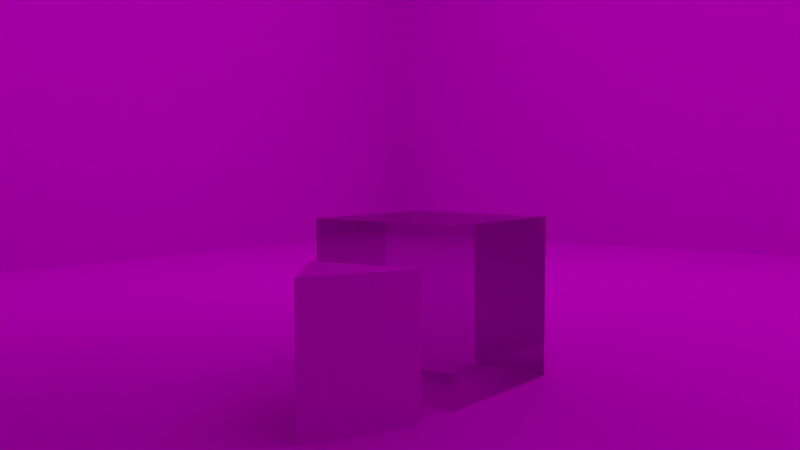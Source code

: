 # Source: scene.blend  (saved by Blender 2.77.1; exported with 4.5.12 LTS)
import bpy
from mathutils import Matrix  # noqa: F401  (used for matrix-valued properties, if any)

bpy.ops.wm.read_factory_settings(use_empty=True)
scene = bpy.context.scene
scene.name = 'Scene'

# ---- collections
col_collection_1 = bpy.data.collections.new('Collection 1'); scene.collection.children.link(col_collection_1)

# ---- images (referenced by path relative to the original .blend; pixels are not part of the script)
import os
ASSET_DIR = os.environ.get("B2B_ASSET_DIR", "")  # directory of the original .blend (textures are referenced by path, not embedded)
HERE = os.path.dirname(os.path.abspath(__file__))  # packed textures are extracted next to this script under _unpacked/

def load_image(name, relpath, width, height, colorspace="sRGB"):
    """Load a texture the original file referenced (path relative to the .blend, or extracted next to this script)."""
    p = next((c for c in (os.path.join(HERE, relpath), os.path.join(ASSET_DIR, relpath)) if relpath and os.path.exists(c)), "")
    if p:
        img = bpy.data.images.load(p, check_existing=True)
        img.name = name
    else:  # same state as the original file: an image datablock whose file is absent (Cycles renders it pink)
        img = bpy.data.images.new(name, width, height)
        img.source = "FILE"
        img.filepath = "//" + (relpath or name)
    img.colorspace_settings.name = colorspace
    return img
img_squares_001 = load_image('squares.001', 'tmpaj9ctaf_', 1024, 1024, 'sRGB')

# ---- materials (node trees are filled in below, after node groups)
mat_refr = bpy.data.materials.new('refr')
mat_refr.alpha_threshold = 0.0
mat_refr.roughness = 0.5
mat_weak_lampness = bpy.data.materials.new('weak_lampness')
mat_weak_lampness.alpha_threshold = 0.0
mat_weak_lampness.roughness = 0.5
mat_strong_lampness = bpy.data.materials.new('strong_lampness')
mat_strong_lampness.alpha_threshold = 0.0
mat_strong_lampness.roughness = 0.5
mat_cubeness = bpy.data.materials.new('cubeness')
mat_cubeness.alpha_threshold = 0.0
mat_cubeness.roughness = 0.5
mat_floorness = bpy.data.materials.new('floorness')
mat_floorness.alpha_threshold = 0.0
mat_floorness.roughness = 0.5

# ---- material node trees
mat_refr.use_nodes = True; mat_refr.node_tree.nodes.clear()
_N = mat_refr.node_tree.nodes; _L = mat_refr.node_tree.links
n0 = _N.new('ShaderNodeOutputMaterial'); n0.name = 'Material Output'; n0.location = (300, 300)
n1 = _N.new('ShaderNodeBsdfDiffuse'); n1.name = 'Diffuse BSDF'; n1.location = (10, 300)
_L.new(n1.outputs[0], n0.inputs[0])
n0.is_active_output = True
mat_weak_lampness.use_nodes = True; mat_weak_lampness.node_tree.nodes.clear()
_N = mat_weak_lampness.node_tree.nodes; _L = mat_weak_lampness.node_tree.links
n0 = _N.new('ShaderNodeOutputMaterial'); n0.name = 'Material Output'; n0.location = (300, 300)
n1 = _N.new('ShaderNodeEmission'); n1.name = 'Emission'; n1.location = (10, 300)
n2 = _N.new('ShaderNodeTexImage'); n2.name = 'Image Texture'; n2.location = (-180, 300)
n2.width = 140
n2.image = img_squares_001
_L.new(n1.outputs[0], n0.inputs[0])
_L.new(n2.outputs[0], n1.inputs[0])
n0.is_active_output = True
mat_strong_lampness.use_nodes = True; mat_strong_lampness.node_tree.nodes.clear()
_N = mat_strong_lampness.node_tree.nodes; _L = mat_strong_lampness.node_tree.links
n0 = _N.new('ShaderNodeOutputMaterial'); n0.name = 'Material Output'; n0.location = (300, 300)
n1 = _N.new('ShaderNodeBsdfDiffuse'); n1.name = 'Diffuse BSDF'; n1.location = (10, 300)
_L.new(n1.outputs[0], n0.inputs[0])
n0.is_active_output = True
mat_cubeness.use_nodes = True; mat_cubeness.node_tree.nodes.clear()
_N = mat_cubeness.node_tree.nodes; _L = mat_cubeness.node_tree.links
n0 = _N.new('ShaderNodeOutputMaterial'); n0.name = 'Material Output'; n0.location = (300, 300)
n1 = _N.new('ShaderNodeBsdfGlass'); n1.name = 'Glass BSDF'; n1.location = (10, 300)
n1.distribution = 'GGX'
n1.inputs[0].default_value = (0.8, 0.8, 0.8, 1.0)
n1.inputs[2].default_value = 1.33
_L.new(n1.outputs[0], n0.inputs[0])
n0.is_active_output = True
mat_floorness.use_nodes = True; mat_floorness.node_tree.nodes.clear()
_N = mat_floorness.node_tree.nodes; _L = mat_floorness.node_tree.links
n0 = _N.new('ShaderNodeOutputMaterial'); n0.name = 'Material Output'; n0.location = (300, 300)
n1 = _N.new('ShaderNodeBsdfDiffuse'); n1.name = 'Diffuse BSDF'; n1.location = (10, 300)
_L.new(n1.outputs[0], n0.inputs[0])
n0.is_active_output = True

# ---- world
world_world = bpy.data.worlds.new('World'); scene.world = world_world
world_world.color = (0.05088, 0.05088, 0.05088)
world_world.use_sun_shadow = False
world_world.sun_shadow_jitter_overblur = 0.0
world_world.cycles.sampling_method = 'NONE'
world_world.cycles.sample_map_resolution = 256

# ---- cameras
cam_camera_001 = bpy.data.cameras.new('Camera.001')
cam_camera_001.clip_end = 100.0
cam_camera_001.lens = 35.0
cam_camera_001.sensor_width = 32.0
cam_camera_001.sensor_height = 18.0
cam_camera_001.display_size = 2.0
cam_camera_001.dof.focus_distance = 0.0

# ---- meshes
me_cylinder = bpy.data.meshes.new('Cylinder')
me_cylinder.from_pydata([(0.0, 1.0, -1.0), (0.0, 1.0, 1.0), (0.866, -0.5, -1.0), (0.866, -0.5, 1.0), (-0.866, -0.5, -1.0), (-0.866, -0.5, 1.0)], [], [(0, 1, 3, 2), (2, 3, 5, 4), (3, 1, 5), (4, 5, 1, 0), (0, 2, 4)])
me_cylinder.materials.append(mat_refr)
me_cylinder.use_remesh_preserve_volume = False
me_cylinder.use_remesh_preserve_attributes = False
me_cylinder.use_mirror_vertex_groups = False
me_cylinder.update()
me_plane_002 = bpy.data.meshes.new('Plane.002')
me_plane_002.from_pydata([(-1.0, -1.0, 0.0), (1.0, -1.0, 0.0), (-1.0, 1.0, 0.0), (1.0, 1.0, 0.0)], [], [(0, 2, 3, 1)])
me_plane_002.materials.append(mat_weak_lampness)
me_plane_002.use_remesh_preserve_volume = False
me_plane_002.use_remesh_preserve_attributes = False
me_plane_002.use_mirror_vertex_groups = False
me_plane_002.update()
me_plane = bpy.data.meshes.new('Plane')
me_plane.from_pydata([(-1.0, -1.0, 0.0), (1.0, -1.0, 0.0), (-1.0, 1.0, 0.0), (1.0, 1.0, 0.0)], [], [(0, 2, 3, 1)])
me_plane.materials.append(mat_strong_lampness)
me_plane.use_remesh_preserve_volume = False
me_plane.use_remesh_preserve_attributes = False
me_plane.use_mirror_vertex_groups = False
me_plane.update()
me_cube_001 = bpy.data.meshes.new('Cube.001')
me_cube_001.from_pydata([(-1.0, -1.0, -1.0), (-1.0, -1.0, 1.0), (-1.0, 1.0, -1.0), (-1.0, 1.0, 1.0), (1.0, -1.0, -1.0), (1.0, -1.0, 1.0), (1.0, 1.0, -1.0), (1.0, 1.0, 1.0)], [], [(0, 1, 3, 2), (2, 3, 7, 6), (6, 7, 5, 4), (4, 5, 1, 0), (2, 6, 4, 0), (7, 3, 1, 5)])
_uv = me_cube_001.uv_layers.new(name='UVMap')
_uv.uv.foreach_set('vector', [0.0, 0.0, 1.0, 0.0, 1.0, 1.0, 0.0, 1.0, 0.0, 0.0, 1.0, 0.0, 1.0, 1.0, 0.0, 1.0, 0.0, 0.0, 1.0, 0.0, 1.0, 1.0, 0.0, 1.0, 0.0, 0.0, 1.0, 0.0, 1.0, 1.0, 0.0, 1.0, 0.0, 0.0, 1.0, 0.0, 1.0, 1.0, 0.0, 1.0, 0.0, 0.0, 1.0, 0.0, 1.0, 1.0, 0.0, 1.0])
me_cube_001.materials.append(mat_cubeness)
me_cube_001.use_remesh_preserve_volume = False
me_cube_001.use_remesh_preserve_attributes = False
me_cube_001.use_mirror_vertex_groups = False
me_cube_001.update()
me_cube = bpy.data.meshes.new('Cube')
me_cube.from_pydata([(-1.0, -1.0, -1.0), (-1.0, -1.0, 1.0), (-1.0, 1.0, -1.0), (-1.0, 1.0, 1.0), (1.0, -1.0, -1.0), (1.0, -1.0, 1.0), (1.0, 1.0, -1.0), (1.0, 1.0, 1.0)], [], [(0, 2, 3, 1), (2, 6, 7, 3), (6, 4, 5, 7), (4, 0, 1, 5), (2, 0, 4, 6), (7, 5, 1, 3)])
me_cube.materials.append(mat_floorness)
me_cube.use_remesh_preserve_volume = False
me_cube.use_remesh_preserve_attributes = False
me_cube.use_mirror_vertex_groups = False
me_cube.update()

# ---- objects
ob_cylinder = bpy.data.objects.new('Cylinder', me_cylinder)
ob_plane_001 = bpy.data.objects.new('Plane.001', me_plane_002)
ob_plane = bpy.data.objects.new('Plane', me_plane)
ob_cube_001 = bpy.data.objects.new('Cube.001', me_cube_001)
ob_cube = bpy.data.objects.new('Cube', me_cube)
ob_camera = bpy.data.objects.new('Camera', cam_camera_001)

# ---- transforms, parenting, visibility, modifiers, constraints
ob_cylinder.location = (0.7094, -5.69, 0.7066)
ob_cylinder.rotation_euler = (0.0, -0.0, 1.181)
ob_cylinder.scale = (0.7556, 0.7556, 0.7556)
ob_cylinder.lineart.crease_threshold = 0.0
ob_plane_001.location = (0.0, 0.0, 14.06)
ob_plane_001.scale = (10.12, 10.12, 10.12)
ob_plane_001.lineart.crease_threshold = 0.0
ob_plane.location = (2.215e-15, -6.241, 8.419)
ob_plane.rotation_euler = (0.184, -0.3314, -0.2307)
ob_plane.scale = (4.963, 4.963, 4.963)
ob_plane.lineart.crease_threshold = 0.0
ob_cube_001.location = (0.3806, -3.73, 0.8963)
ob_cube_001.scale = (0.9455, 0.9455, 0.9455)
ob_cube_001.lineart.crease_threshold = 0.0
ob_cube.location = (0.0, 0.0, 7.437)
ob_cube.scale = (13.08, 13.08, 7.486)
ob_cube.lineart.crease_threshold = 0.0
ob_camera.location = (6.2, -11.92, 2.485)
ob_camera.rotation_euler = (1.498, -0.0, 0.6557)
ob_camera.lineart.crease_threshold = 0.0

# ---- collection membership
col_collection_1.objects.link(ob_cylinder)
col_collection_1.objects.link(ob_plane_001)
col_collection_1.objects.link(ob_plane)
col_collection_1.objects.link(ob_cube_001)
col_collection_1.objects.link(ob_cube)
col_collection_1.objects.link(ob_camera)

# ---- scene / render settings (as saved in the file)
scene.camera = ob_camera
scene.frame_start = 0; scene.frame_end = 0; scene.frame_set(1)
scene.render.engine = 'CYCLES'
scene.render.resolution_percentage = 50
scene.render.dither_intensity = 0.0
scene.cycles.use_denoising = False
scene.cycles.samples = 10
scene.cycles.sampling_pattern = 'TABULATED_SOBOL'
scene.cycles.light_sampling_threshold = 0.0
scene.cycles.use_adaptive_sampling = False
scene.cycles.use_light_tree = False
scene.cycles.blur_glossy = 0.0
scene.cycles.pixel_filter_type = 'GAUSSIAN'
scene.cycles.sample_clamp_indirect = 0.0
scene.view_settings.view_transform = 'Standard'
bpy.context.view_layer.update()
